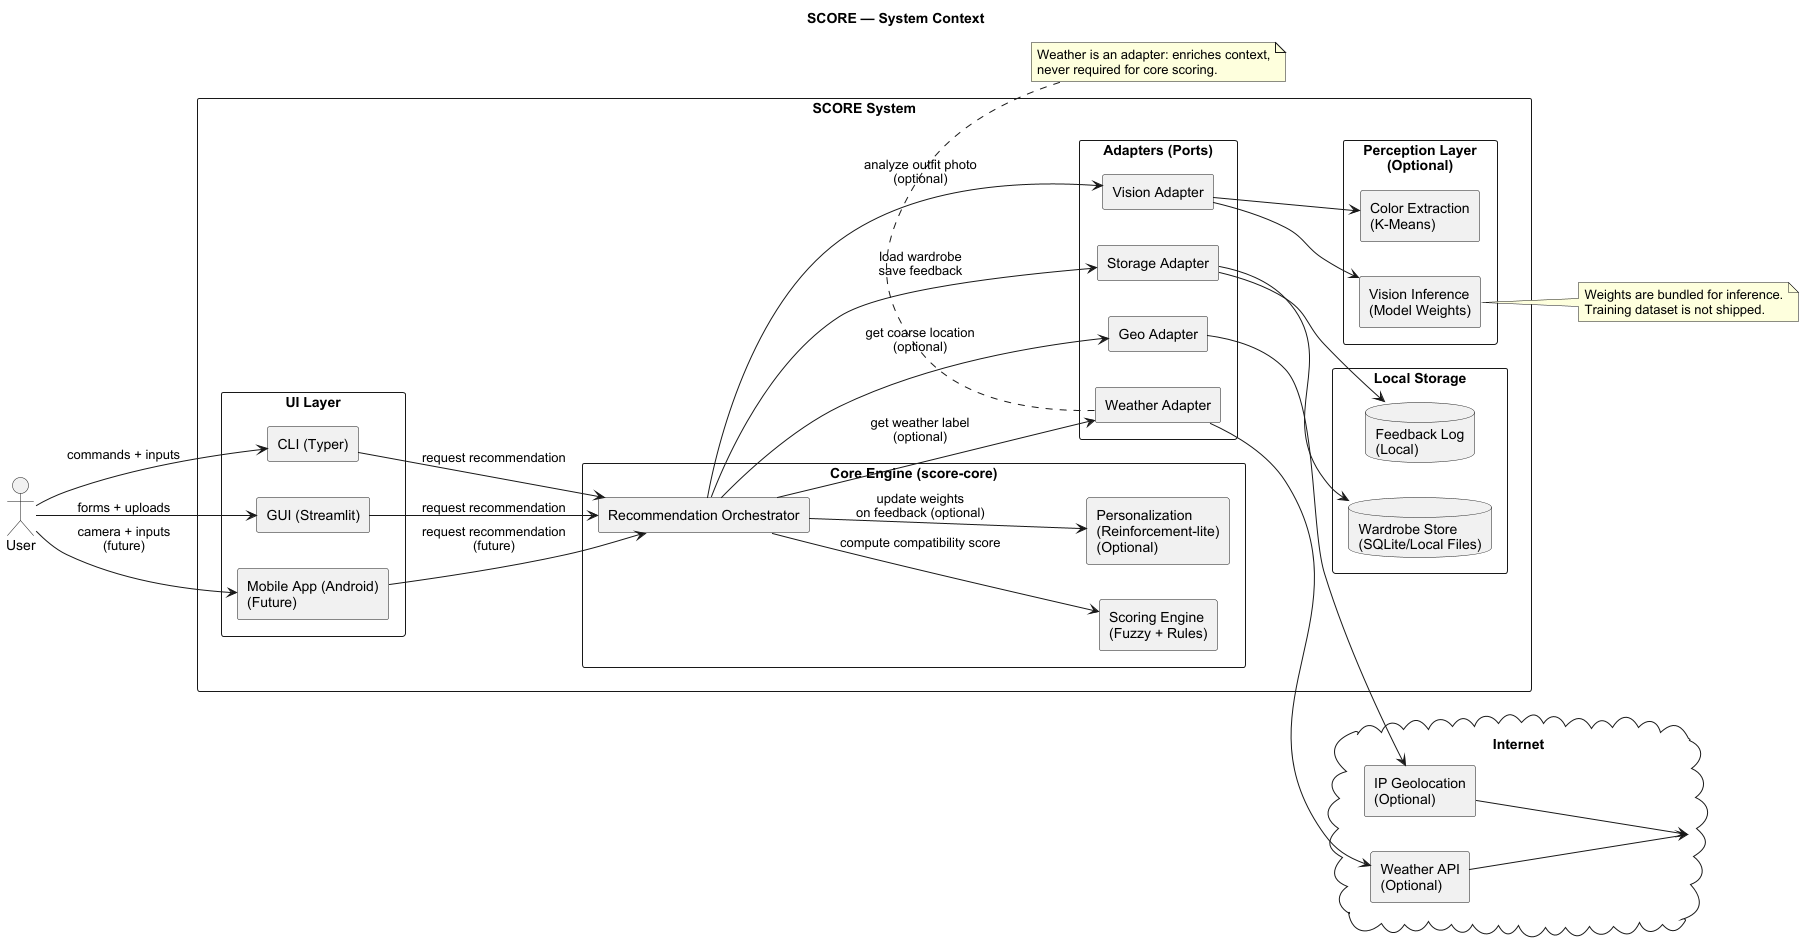

The diagram above was rendered by PlantUML. Its source (embedded in the PNG):
@startuml
title SCORE — System Context 

left to right direction
skinparam shadowing false
skinparam componentStyle rectangle
skinparam packageStyle rectangle
skinparam defaultFontName Arial

' --- ACTORS ---
actor "User" as User

' --- EXTERNAL SYSTEMS / SERVICES ---
cloud "Internet" as Internet {
  component "Weather API\n(Optional)" as WeatherAPI
  component "IP Geolocation\n(Optional)" as GeoIP
}

' --- SCORE SYSTEM BOUNDARY ---
rectangle "SCORE System" as SCORE {

  ' UI Layer
  package "UI Layer" {
    component "CLI (Typer)" as CLI
    component "GUI (Streamlit)" as GUI
    component "Mobile App (Android)\n(Future)" as ANDROID
  }

  ' Core Engine
  package "Core Engine (score-core)" {
    component "Recommendation Orchestrator" as Orchestrator
    component "Scoring Engine\n(Fuzzy + Rules)" as Scoring
    component "Personalization\n(Reinforcement-lite)\n(Optional)" as RL
  }

  ' Perception (Optional)
  package "Perception Layer\n(Optional)" {
    component "Vision Inference\n(Model Weights)" as Vision
    component "Color Extraction\n(K-Means)" as Color
  }

  ' Persistence
  package "Local Storage" {
    database "Wardrobe Store\n(SQLite/Local Files)" as WardrobeDB
    database "Feedback Log\n(Local)" as FeedbackDB
  }

  ' Adapters / Ports
  package "Adapters (Ports)" {
    component "Weather Adapter" as WeatherAdapter
    component "Geo Adapter" as GeoAdapter
    component "Storage Adapter" as StorageAdapter
    component "Vision Adapter" as VisionAdapter
  }
}

' --- USER INTERACTIONS ---
User --> CLI : commands + inputs
User --> GUI : forms + uploads
User --> ANDROID : camera + inputs\n(future)

' --- UI to Core ---
CLI --> Orchestrator : request recommendation
GUI --> Orchestrator : request recommendation
ANDROID --> Orchestrator : request recommendation\n(future)

' --- Core to internal components ---
Orchestrator --> Scoring : compute compatibility score
Orchestrator --> RL : update weights\non feedback (optional)

' --- Core to storage via adapters ---
Orchestrator --> StorageAdapter : load wardrobe\nsave feedback
StorageAdapter --> WardrobeDB
StorageAdapter --> FeedbackDB

' --- Core to perception via adapters (optional) ---
Orchestrator --> VisionAdapter : analyze outfit photo\n(optional)
VisionAdapter --> Vision
VisionAdapter --> Color

' --- External data via adapters (optional) ---
Orchestrator --> WeatherAdapter : get weather label\n(optional)
Orchestrator --> GeoAdapter : get coarse location\n(optional)

WeatherAdapter --> WeatherAPI
GeoAdapter --> GeoIP
WeatherAPI --> Internet
GeoIP --> Internet

note right of Vision
Weights are bundled for inference.
Training dataset is not shipped.
end note

note bottom of WeatherAdapter
Weather is an adapter: enriches context,
never required for core scoring.
end note

@enduml